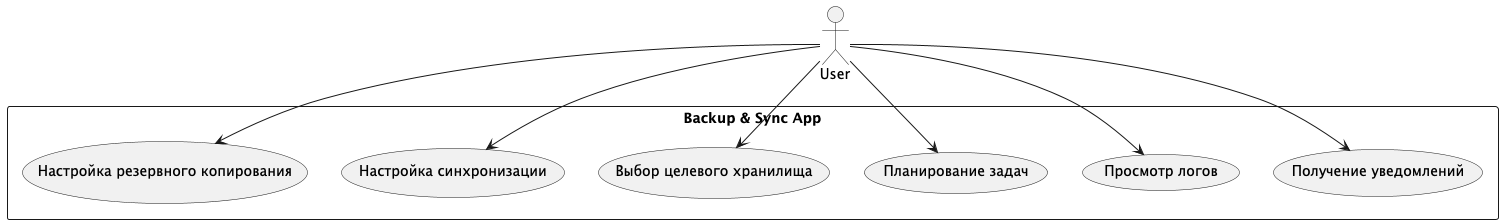

The diagram above was rendered by PlantUML. Its source (embedded in the PNG):
@startuml
actor User

rectangle "Backup & Sync App" {
  User --> (Настройка резервного копирования)
  User --> (Настройка синхронизации)
  User --> (Выбор целевого хранилища)
  User --> (Планирование задач)
  User --> (Просмотр логов)
  User --> (Получение уведомлений)
}
@enduml